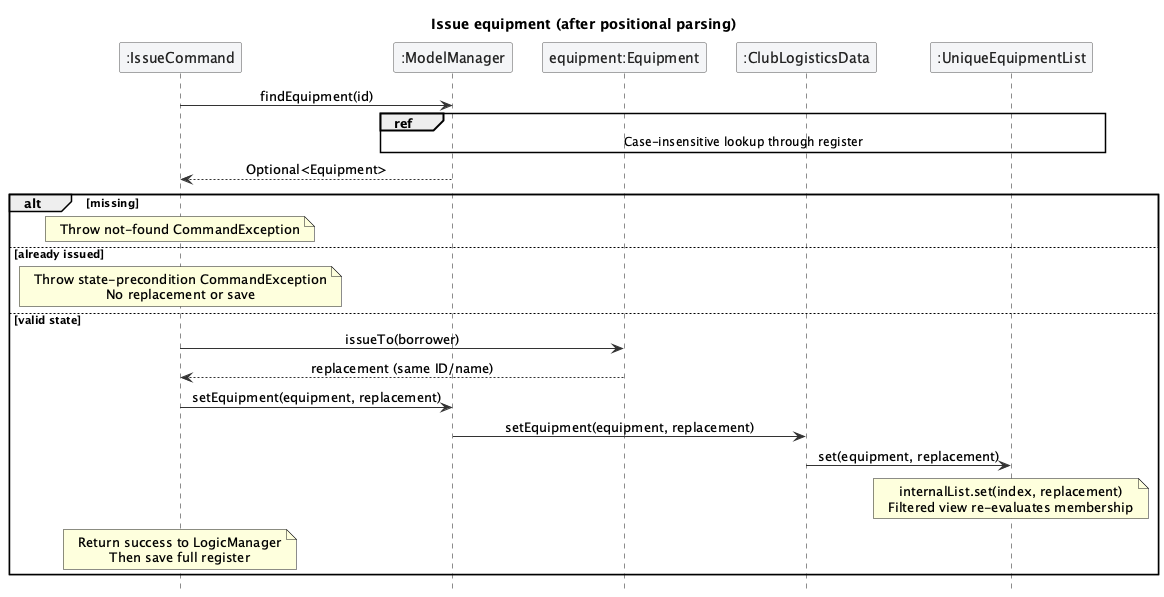

The diagram above was rendered by PlantUML. Its source (embedded in the PNG):
@startuml
!include style.puml
skinparam ArrowFontStyle plain
skinparam ParticipantFontColor #222222
skinparam sequenceParticipantBackgroundColor #F4F5F7
skinparam sequenceParticipantBorderColor #555555
skinparam sequenceArrowColor #333333
hide footbox
title Issue equipment (after positional parsing)
participant ":IssueCommand" as C
participant ":ModelManager" as M
participant "equipment:Equipment" as E
participant ":ClubLogisticsData" as D
participant ":UniqueEquipmentList" as U
C -> M : findEquipment(id)
ref over M, U : Case-insensitive lookup through register
M --> C : Optional<Equipment>
alt missing
  note over C : Throw not-found CommandException
else already issued
  note over C : Throw state-precondition CommandException\nNo replacement or save
else valid state
  C -> E : issueTo(borrower)
  E --> C : replacement (same ID/name)
  C -> M : setEquipment(equipment, replacement)
  M -> D : setEquipment(equipment, replacement)
  D -> U : set(equipment, replacement)
  note over U : internalList.set(index, replacement)\nFiltered view re-evaluates membership
  note over C : Return success to LogicManager\nThen save full register
end
@enduml